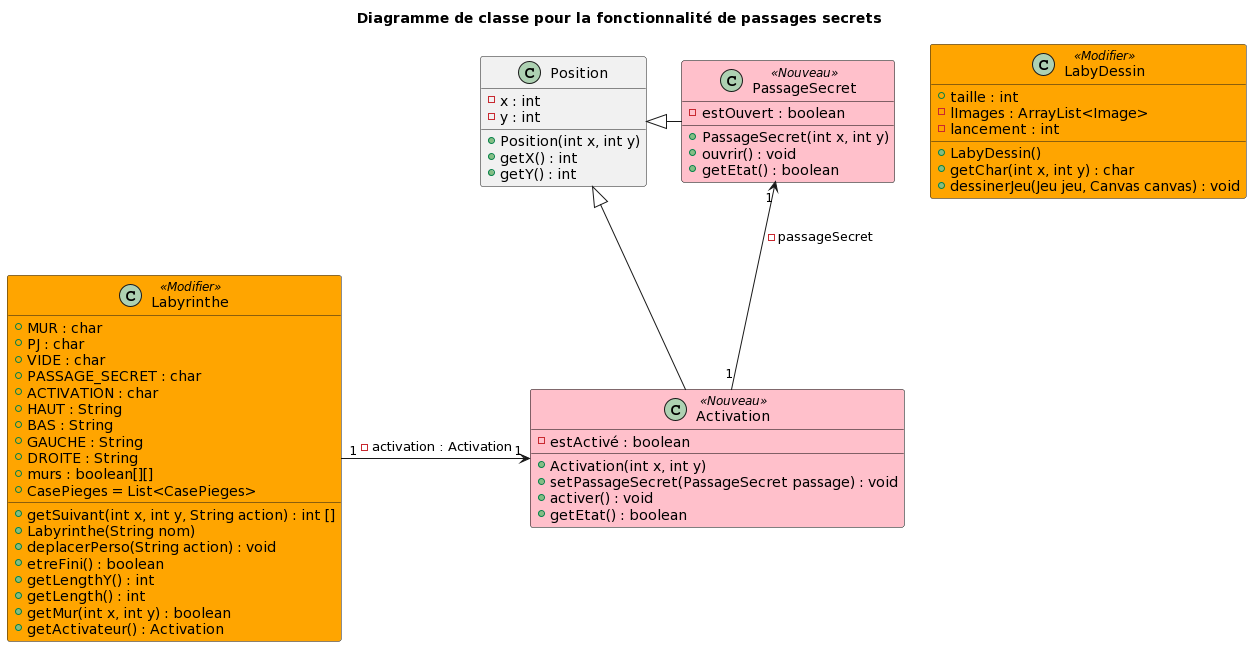

The diagram above was rendered by PlantUML. Its source (embedded in the PNG):
@startuml
title Diagramme de classe pour la fonctionnalité de passages secrets
skinparam class {
BackgroundColor<<Nouveau>> Pink
BackgroundColor<<Modifier>> Orange
BorderColor<<Nouveau>> Black
}

class Position {
- x : int
- y : int
+ Position(int x, int y)
+ getX() : int
+ getY() : int
} 

class Activation <<Nouveau>> {
- estActivé : boolean
+ Activation(int x, int y)
+ setPassageSecret(PassageSecret passage) : void
+ activer() : void
+ getEtat() : boolean
}

class PassageSecret <<Nouveau>> {
- estOuvert : boolean
+ PassageSecret(int x, int y)
+ ouvrir() : void
+ getEtat() : boolean
}

class Labyrinthe <<Modifier>>{
+ MUR : char
+ PJ : char
+ VIDE : char
+ PASSAGE_SECRET : char
+ ACTIVATION : char
+ HAUT : String
+ BAS : String
+ GAUCHE : String
+ DROITE : String
+ murs : boolean[][]
+ CasePieges = List<CasePieges>
+ getSuivant(int x, int y, String action) : int []
+ Labyrinthe(String nom)
+ deplacerPerso(String action) : void
+ etreFini() : boolean
+ getLengthY() : int
+ getLength() : int
+ getMur(int x, int y) : boolean
+ getActivateur() : Activation
}

class LabyDessin <<Modifier>>{
+ taille : int
- lImages : ArrayList<Image>
- lancement : int
+ LabyDessin()
+ getChar(int x, int y) : char
+ dessinerJeu(Jeu jeu, Canvas canvas) : void

}

Labyrinthe "1" -> "1" Activation : - activation : Activation 
Position <|-- Activation
Position <|- PassageSecret
PassageSecret "1" <-- "1" Activation : - passageSecret
@enduml